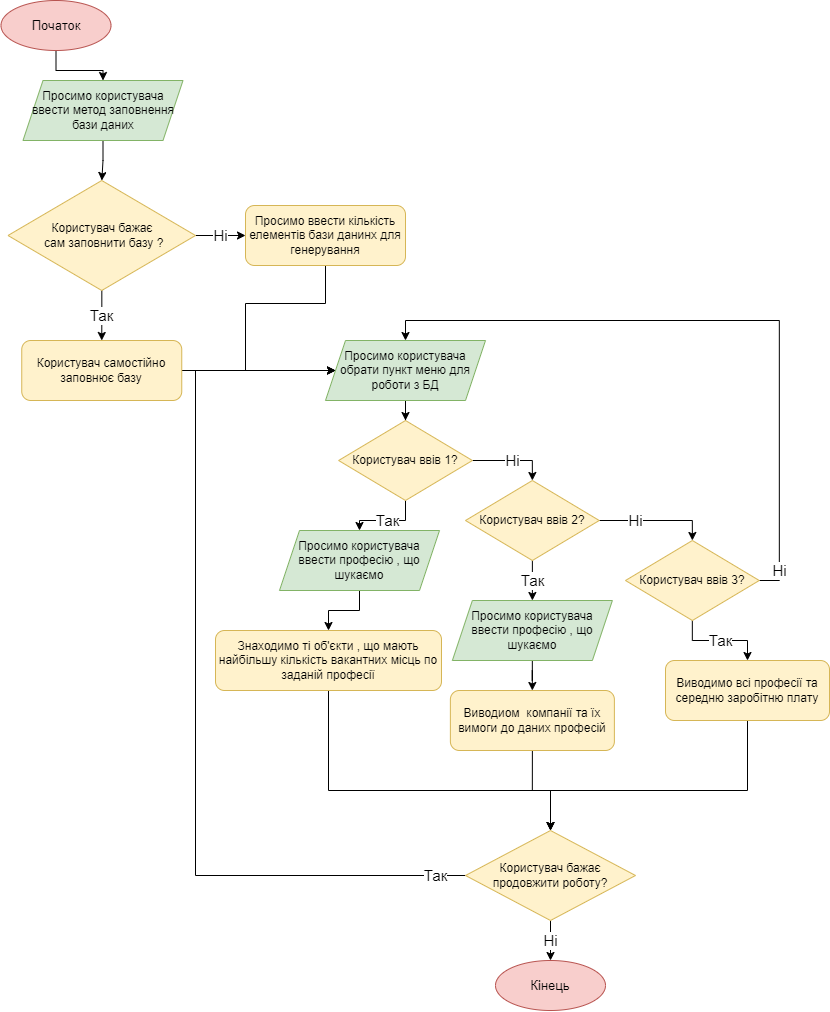

The diagram above was exported from draw.io. Its source (the exported page's mxGraphModel, read from the mxfile embedded in the PNG):
<mxGraphModel dx="1730" dy="912" grid="1" gridSize="10" guides="1" tooltips="1" connect="1" arrows="1" fold="1" page="1" pageScale="1" pageWidth="827" pageHeight="1169" math="0" shadow="0">
  <root>
    <mxCell id="WIyWlLk6GJQsqaUBKTNV-0" />
    <mxCell id="WIyWlLk6GJQsqaUBKTNV-1" parent="WIyWlLk6GJQsqaUBKTNV-0" />
    <mxCell id="LpNxRcw457DI4oBRYYvW-2" value="" style="edgeStyle=orthogonalEdgeStyle;rounded=0;orthogonalLoop=1;jettySize=auto;html=1;" parent="WIyWlLk6GJQsqaUBKTNV-1" source="sJTVFy6xtEDZ3GqkDMZK-0" target="LpNxRcw457DI4oBRYYvW-1" edge="1">
      <mxGeometry relative="1" as="geometry" />
    </mxCell>
    <mxCell id="sJTVFy6xtEDZ3GqkDMZK-0" value="Початок" style="ellipse;whiteSpace=wrap;html=1;fillColor=#f8cecc;strokeColor=#b85450;fontSize=13;" parent="WIyWlLk6GJQsqaUBKTNV-1" vertex="1">
      <mxGeometry x="55.5" y="90" width="110" height="50" as="geometry" />
    </mxCell>
    <mxCell id="sqW-DsWr1Vin6RUvsaio-3" value="" style="edgeStyle=orthogonalEdgeStyle;rounded=0;orthogonalLoop=1;jettySize=auto;html=1;" parent="WIyWlLk6GJQsqaUBKTNV-1" source="LpNxRcw457DI4oBRYYvW-1" target="sqW-DsWr1Vin6RUvsaio-2" edge="1">
      <mxGeometry relative="1" as="geometry" />
    </mxCell>
    <mxCell id="LpNxRcw457DI4oBRYYvW-1" value="Просимо користувача ввести метод заповнення бази даних" style="shape=parallelogram;perimeter=parallelogramPerimeter;whiteSpace=wrap;html=1;fixedSize=1;fillColor=#d5e8d4;strokeColor=#82b366;" parent="WIyWlLk6GJQsqaUBKTNV-1" vertex="1">
      <mxGeometry x="77.5" y="170" width="160" height="60" as="geometry" />
    </mxCell>
    <mxCell id="NXPUV1TyBenfAnQC-H0q-73" value="Кінець" style="ellipse;whiteSpace=wrap;html=1;fillColor=#f8cecc;strokeColor=#b85450;fontSize=13;" parent="WIyWlLk6GJQsqaUBKTNV-1" vertex="1">
      <mxGeometry x="550" y="1050" width="110" height="50" as="geometry" />
    </mxCell>
    <mxCell id="sqW-DsWr1Vin6RUvsaio-6" value="Так" style="edgeStyle=orthogonalEdgeStyle;rounded=0;orthogonalLoop=1;jettySize=auto;html=1;fontSize=15;entryX=0.5;entryY=0;entryDx=0;entryDy=0;" parent="WIyWlLk6GJQsqaUBKTNV-1" source="sqW-DsWr1Vin6RUvsaio-2" target="cOqWOBgReZdyvM-jsI8f-0" edge="1">
      <mxGeometry relative="1" as="geometry">
        <mxPoint x="190" y="420" as="targetPoint" />
      </mxGeometry>
    </mxCell>
    <mxCell id="cOqWOBgReZdyvM-jsI8f-2" value="Ні" style="edgeStyle=orthogonalEdgeStyle;rounded=0;orthogonalLoop=1;jettySize=auto;html=1;fontSize=15;" edge="1" parent="WIyWlLk6GJQsqaUBKTNV-1" source="sqW-DsWr1Vin6RUvsaio-2" target="cOqWOBgReZdyvM-jsI8f-1">
      <mxGeometry relative="1" as="geometry" />
    </mxCell>
    <mxCell id="sqW-DsWr1Vin6RUvsaio-2" value="Користувач бажає&lt;br&gt;&amp;nbsp;сам заповнити базу ?" style="rhombus;whiteSpace=wrap;html=1;fillColor=#fff2cc;strokeColor=#d6b656;" parent="WIyWlLk6GJQsqaUBKTNV-1" vertex="1">
      <mxGeometry x="62.5" y="270" width="187.5" height="110" as="geometry" />
    </mxCell>
    <mxCell id="cOqWOBgReZdyvM-jsI8f-6" style="edgeStyle=orthogonalEdgeStyle;rounded=0;orthogonalLoop=1;jettySize=auto;html=1;exitX=1;exitY=0.5;exitDx=0;exitDy=0;fontSize=15;entryX=0;entryY=0.5;entryDx=0;entryDy=0;" edge="1" parent="WIyWlLk6GJQsqaUBKTNV-1" source="cOqWOBgReZdyvM-jsI8f-0" target="cOqWOBgReZdyvM-jsI8f-4">
      <mxGeometry relative="1" as="geometry">
        <mxPoint x="340" y="480" as="targetPoint" />
      </mxGeometry>
    </mxCell>
    <mxCell id="cOqWOBgReZdyvM-jsI8f-0" value="Користувач самостійно заповнює базу" style="rounded=1;whiteSpace=wrap;html=1;fillColor=#fff2cc;strokeColor=#d6b656;" vertex="1" parent="WIyWlLk6GJQsqaUBKTNV-1">
      <mxGeometry x="76.25" y="430" width="160" height="60" as="geometry" />
    </mxCell>
    <mxCell id="cOqWOBgReZdyvM-jsI8f-5" style="edgeStyle=orthogonalEdgeStyle;rounded=0;orthogonalLoop=1;jettySize=auto;html=1;exitX=0.5;exitY=1;exitDx=0;exitDy=0;entryX=0;entryY=0.5;entryDx=0;entryDy=0;fontSize=15;" edge="1" parent="WIyWlLk6GJQsqaUBKTNV-1" source="cOqWOBgReZdyvM-jsI8f-1" target="cOqWOBgReZdyvM-jsI8f-4">
      <mxGeometry relative="1" as="geometry">
        <Array as="points">
          <mxPoint x="380" y="393" />
          <mxPoint x="300" y="393" />
          <mxPoint x="300" y="460" />
        </Array>
      </mxGeometry>
    </mxCell>
    <mxCell id="cOqWOBgReZdyvM-jsI8f-1" value="Просимо ввести кількість елементів бази данинх для генерування" style="rounded=1;whiteSpace=wrap;html=1;fillColor=#fff2cc;strokeColor=#d6b656;" vertex="1" parent="WIyWlLk6GJQsqaUBKTNV-1">
      <mxGeometry x="300" y="295" width="160" height="60" as="geometry" />
    </mxCell>
    <mxCell id="cOqWOBgReZdyvM-jsI8f-8" value="" style="edgeStyle=orthogonalEdgeStyle;rounded=0;orthogonalLoop=1;jettySize=auto;html=1;fontSize=15;" edge="1" parent="WIyWlLk6GJQsqaUBKTNV-1" source="cOqWOBgReZdyvM-jsI8f-4" target="cOqWOBgReZdyvM-jsI8f-7">
      <mxGeometry relative="1" as="geometry" />
    </mxCell>
    <mxCell id="cOqWOBgReZdyvM-jsI8f-4" value="Просимо користувача обрати пункт меню для роботи з БД" style="shape=parallelogram;perimeter=parallelogramPerimeter;whiteSpace=wrap;html=1;fixedSize=1;fillColor=#d5e8d4;strokeColor=#82b366;" vertex="1" parent="WIyWlLk6GJQsqaUBKTNV-1">
      <mxGeometry x="380" y="430" width="160" height="60" as="geometry" />
    </mxCell>
    <mxCell id="cOqWOBgReZdyvM-jsI8f-10" value="Так" style="edgeStyle=orthogonalEdgeStyle;rounded=0;orthogonalLoop=1;jettySize=auto;html=1;fontSize=15;entryX=0.5;entryY=0;entryDx=0;entryDy=0;" edge="1" parent="WIyWlLk6GJQsqaUBKTNV-1" source="cOqWOBgReZdyvM-jsI8f-7" target="cOqWOBgReZdyvM-jsI8f-11">
      <mxGeometry relative="1" as="geometry">
        <mxPoint x="380" y="630" as="targetPoint" />
      </mxGeometry>
    </mxCell>
    <mxCell id="cOqWOBgReZdyvM-jsI8f-15" value="Ні" style="edgeStyle=orthogonalEdgeStyle;rounded=0;orthogonalLoop=1;jettySize=auto;html=1;exitX=1;exitY=0.5;exitDx=0;exitDy=0;entryX=0.5;entryY=0;entryDx=0;entryDy=0;fontSize=15;" edge="1" parent="WIyWlLk6GJQsqaUBKTNV-1" source="cOqWOBgReZdyvM-jsI8f-7" target="cOqWOBgReZdyvM-jsI8f-14">
      <mxGeometry relative="1" as="geometry" />
    </mxCell>
    <mxCell id="cOqWOBgReZdyvM-jsI8f-7" value="Користувач ввів 1?" style="rhombus;whiteSpace=wrap;html=1;fillColor=#fff2cc;strokeColor=#d6b656;" vertex="1" parent="WIyWlLk6GJQsqaUBKTNV-1">
      <mxGeometry x="393.13" y="510" width="133.75" height="80" as="geometry" />
    </mxCell>
    <mxCell id="cOqWOBgReZdyvM-jsI8f-13" value="" style="edgeStyle=orthogonalEdgeStyle;rounded=0;orthogonalLoop=1;jettySize=auto;html=1;fontSize=15;" edge="1" parent="WIyWlLk6GJQsqaUBKTNV-1" source="cOqWOBgReZdyvM-jsI8f-11" target="cOqWOBgReZdyvM-jsI8f-12">
      <mxGeometry relative="1" as="geometry" />
    </mxCell>
    <mxCell id="cOqWOBgReZdyvM-jsI8f-11" value="Просимо користувача ввести професію , що шукаємо" style="shape=parallelogram;perimeter=parallelogramPerimeter;whiteSpace=wrap;html=1;fixedSize=1;fillColor=#d5e8d4;strokeColor=#82b366;" vertex="1" parent="WIyWlLk6GJQsqaUBKTNV-1">
      <mxGeometry x="334" y="620" width="160" height="60" as="geometry" />
    </mxCell>
    <mxCell id="cOqWOBgReZdyvM-jsI8f-27" style="edgeStyle=orthogonalEdgeStyle;rounded=0;orthogonalLoop=1;jettySize=auto;html=1;exitX=0.5;exitY=1;exitDx=0;exitDy=0;entryX=0.5;entryY=0;entryDx=0;entryDy=0;fontSize=15;" edge="1" parent="WIyWlLk6GJQsqaUBKTNV-1" source="cOqWOBgReZdyvM-jsI8f-12" target="cOqWOBgReZdyvM-jsI8f-26">
      <mxGeometry relative="1" as="geometry">
        <Array as="points">
          <mxPoint x="383" y="880" />
          <mxPoint x="605" y="880" />
        </Array>
      </mxGeometry>
    </mxCell>
    <mxCell id="cOqWOBgReZdyvM-jsI8f-12" value="Знаходимо ті об'єкти , що мають найбільшу кількість вакантних місць по заданій професії" style="rounded=1;whiteSpace=wrap;html=1;fillColor=#fff2cc;strokeColor=#d6b656;" vertex="1" parent="WIyWlLk6GJQsqaUBKTNV-1">
      <mxGeometry x="270" y="720" width="226" height="60" as="geometry" />
    </mxCell>
    <mxCell id="cOqWOBgReZdyvM-jsI8f-17" value="Так" style="edgeStyle=orthogonalEdgeStyle;rounded=0;orthogonalLoop=1;jettySize=auto;html=1;fontSize=15;" edge="1" parent="WIyWlLk6GJQsqaUBKTNV-1" source="cOqWOBgReZdyvM-jsI8f-14" target="cOqWOBgReZdyvM-jsI8f-16">
      <mxGeometry relative="1" as="geometry" />
    </mxCell>
    <mxCell id="cOqWOBgReZdyvM-jsI8f-22" value="Ні" style="edgeStyle=orthogonalEdgeStyle;rounded=0;orthogonalLoop=1;jettySize=auto;html=1;exitX=1;exitY=0.5;exitDx=0;exitDy=0;entryX=0.5;entryY=0;entryDx=0;entryDy=0;fontSize=15;" edge="1" parent="WIyWlLk6GJQsqaUBKTNV-1" source="cOqWOBgReZdyvM-jsI8f-14" target="cOqWOBgReZdyvM-jsI8f-21">
      <mxGeometry x="-0.3593" relative="1" as="geometry">
        <mxPoint as="offset" />
      </mxGeometry>
    </mxCell>
    <mxCell id="cOqWOBgReZdyvM-jsI8f-14" value="Користувач ввів 2?" style="rhombus;whiteSpace=wrap;html=1;fillColor=#fff2cc;strokeColor=#d6b656;" vertex="1" parent="WIyWlLk6GJQsqaUBKTNV-1">
      <mxGeometry x="520" y="570" width="133.75" height="80" as="geometry" />
    </mxCell>
    <mxCell id="cOqWOBgReZdyvM-jsI8f-19" value="" style="edgeStyle=orthogonalEdgeStyle;rounded=0;orthogonalLoop=1;jettySize=auto;html=1;fontSize=15;" edge="1" parent="WIyWlLk6GJQsqaUBKTNV-1" source="cOqWOBgReZdyvM-jsI8f-16" target="cOqWOBgReZdyvM-jsI8f-18">
      <mxGeometry relative="1" as="geometry" />
    </mxCell>
    <mxCell id="cOqWOBgReZdyvM-jsI8f-16" value="Просимо користувача ввести професію , що шукаємо" style="shape=parallelogram;perimeter=parallelogramPerimeter;whiteSpace=wrap;html=1;fixedSize=1;fillColor=#d5e8d4;strokeColor=#82b366;" vertex="1" parent="WIyWlLk6GJQsqaUBKTNV-1">
      <mxGeometry x="506.88" y="690" width="160" height="60" as="geometry" />
    </mxCell>
    <mxCell id="cOqWOBgReZdyvM-jsI8f-28" style="edgeStyle=orthogonalEdgeStyle;rounded=0;orthogonalLoop=1;jettySize=auto;html=1;exitX=0.5;exitY=1;exitDx=0;exitDy=0;fontSize=15;entryX=0.5;entryY=0;entryDx=0;entryDy=0;" edge="1" parent="WIyWlLk6GJQsqaUBKTNV-1" source="cOqWOBgReZdyvM-jsI8f-18" target="cOqWOBgReZdyvM-jsI8f-26">
      <mxGeometry relative="1" as="geometry">
        <mxPoint x="610" y="920" as="targetPoint" />
      </mxGeometry>
    </mxCell>
    <mxCell id="cOqWOBgReZdyvM-jsI8f-18" value="Виводиом&amp;nbsp; компанії та їх вимоги до даних професій" style="rounded=1;whiteSpace=wrap;html=1;fillColor=#fff2cc;strokeColor=#d6b656;" vertex="1" parent="WIyWlLk6GJQsqaUBKTNV-1">
      <mxGeometry x="504.88" y="780" width="164" height="60" as="geometry" />
    </mxCell>
    <mxCell id="cOqWOBgReZdyvM-jsI8f-24" value="Так" style="edgeStyle=orthogonalEdgeStyle;rounded=0;orthogonalLoop=1;jettySize=auto;html=1;fontSize=15;" edge="1" parent="WIyWlLk6GJQsqaUBKTNV-1" source="cOqWOBgReZdyvM-jsI8f-21" target="cOqWOBgReZdyvM-jsI8f-23">
      <mxGeometry relative="1" as="geometry" />
    </mxCell>
    <mxCell id="cOqWOBgReZdyvM-jsI8f-25" value="Ні" style="edgeStyle=orthogonalEdgeStyle;rounded=0;orthogonalLoop=1;jettySize=auto;html=1;entryX=0.5;entryY=0;entryDx=0;entryDy=0;fontSize=15;exitX=1;exitY=0.5;exitDx=0;exitDy=0;" edge="1" parent="WIyWlLk6GJQsqaUBKTNV-1" source="cOqWOBgReZdyvM-jsI8f-21" target="cOqWOBgReZdyvM-jsI8f-4">
      <mxGeometry x="-0.9108" relative="1" as="geometry">
        <mxPoint as="offset" />
      </mxGeometry>
    </mxCell>
    <mxCell id="cOqWOBgReZdyvM-jsI8f-21" value="Користувач ввів 3?" style="rhombus;whiteSpace=wrap;html=1;fillColor=#fff2cc;strokeColor=#d6b656;" vertex="1" parent="WIyWlLk6GJQsqaUBKTNV-1">
      <mxGeometry x="680" y="630" width="133.75" height="80" as="geometry" />
    </mxCell>
    <mxCell id="cOqWOBgReZdyvM-jsI8f-29" style="edgeStyle=orthogonalEdgeStyle;rounded=0;orthogonalLoop=1;jettySize=auto;html=1;exitX=0.5;exitY=1;exitDx=0;exitDy=0;entryX=0.5;entryY=0;entryDx=0;entryDy=0;fontSize=15;" edge="1" parent="WIyWlLk6GJQsqaUBKTNV-1" source="cOqWOBgReZdyvM-jsI8f-23" target="cOqWOBgReZdyvM-jsI8f-26">
      <mxGeometry relative="1" as="geometry">
        <Array as="points">
          <mxPoint x="802" y="880" />
          <mxPoint x="605" y="880" />
        </Array>
      </mxGeometry>
    </mxCell>
    <mxCell id="cOqWOBgReZdyvM-jsI8f-23" value="Виводимо всі професії та середню заробітню плату" style="rounded=1;whiteSpace=wrap;html=1;fillColor=#fff2cc;strokeColor=#d6b656;" vertex="1" parent="WIyWlLk6GJQsqaUBKTNV-1">
      <mxGeometry x="720" y="750" width="164" height="60" as="geometry" />
    </mxCell>
    <mxCell id="cOqWOBgReZdyvM-jsI8f-30" value="Так" style="edgeStyle=orthogonalEdgeStyle;rounded=0;orthogonalLoop=1;jettySize=auto;html=1;exitX=0;exitY=0.5;exitDx=0;exitDy=0;entryX=0;entryY=0.5;entryDx=0;entryDy=0;fontSize=15;" edge="1" parent="WIyWlLk6GJQsqaUBKTNV-1" source="cOqWOBgReZdyvM-jsI8f-26" target="cOqWOBgReZdyvM-jsI8f-4">
      <mxGeometry x="-0.9358" relative="1" as="geometry">
        <Array as="points">
          <mxPoint x="250" y="965" />
          <mxPoint x="250" y="460" />
        </Array>
        <mxPoint as="offset" />
      </mxGeometry>
    </mxCell>
    <mxCell id="cOqWOBgReZdyvM-jsI8f-31" value="Ні" style="edgeStyle=orthogonalEdgeStyle;rounded=0;orthogonalLoop=1;jettySize=auto;html=1;fontSize=15;" edge="1" parent="WIyWlLk6GJQsqaUBKTNV-1" source="cOqWOBgReZdyvM-jsI8f-26" target="NXPUV1TyBenfAnQC-H0q-73">
      <mxGeometry relative="1" as="geometry" />
    </mxCell>
    <mxCell id="cOqWOBgReZdyvM-jsI8f-26" value="Користувач бажає продовжити роботу?" style="rhombus;whiteSpace=wrap;html=1;fillColor=#fff2cc;strokeColor=#d6b656;" vertex="1" parent="WIyWlLk6GJQsqaUBKTNV-1">
      <mxGeometry x="520" y="920" width="170" height="90" as="geometry" />
    </mxCell>
  </root>
</mxGraphModel>